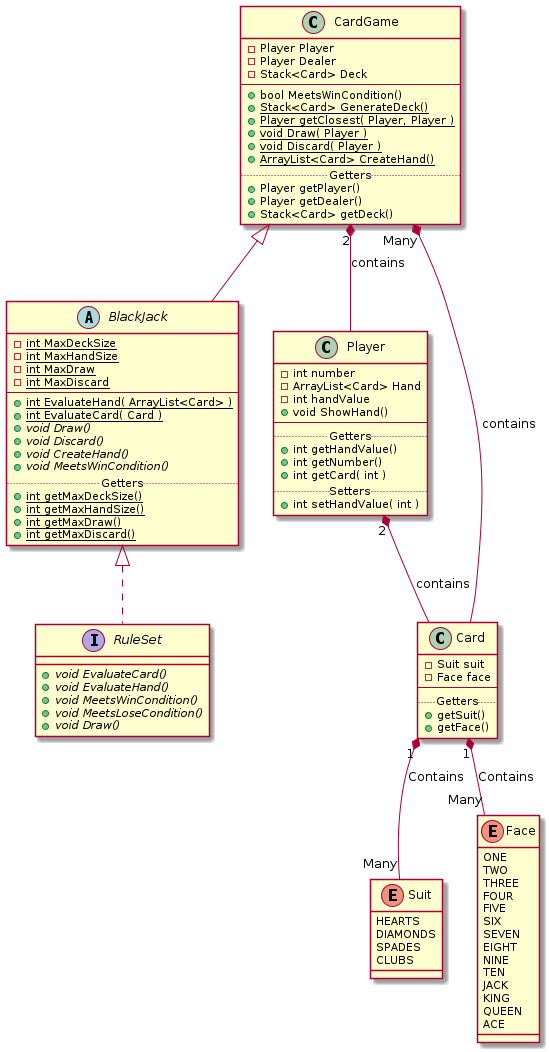

The diagram above was rendered by PlantUML. Its source (embedded in the PNG):
@startuml BlackJack

interface RuleSet {
    + {abstract} void EvaluateCard()
    + {abstract} void EvaluateHand()
    + {abstract} void MeetsWinCondition()
    + {abstract} void MeetsLoseCondition()
    + {abstract} void Draw()
}

BlackJack <|.. RuleSet
abstract BlackJack {
    - {static} int MaxDeckSize
    - {static} int MaxHandSize
    - {static} int MaxDraw
    - {static} int MaxDiscard
    --
    + {static} int EvaluateHand( ArrayList<Card> )
    + {static} int EvaluateCard( Card )
    + {abstract} void Draw()
    + {abstract} void Discard()
    + {abstract} void CreateHand()
    + {abstract} void MeetsWinCondition()
    ..Getters..
    + {static} int getMaxDeckSize()
    + {static} int getMaxHandSize()
    + {static} int getMaxDraw()
    + {static} int getMaxDiscard()
}

CardGame <|-- BlackJack

class CardGame {
    - Player Player
    - Player Dealer
    - Stack<Card> Deck
    --
    + bool MeetsWinCondition()
    + {static} Stack<Card> GenerateDeck()
    + {static} Player getClosest( Player, Player )
    + {static} void Draw( Player )
    + {static} void Discard( Player )
    + {static} ArrayList<Card> CreateHand()
    ..Getters..
    + Player getPlayer()
    + Player getDealer()
    + Stack<Card> getDeck()
}

CardGame "2" *-- Player : contains
CardGame "Many" *-- Card : contains
class Player {
    - int number
    - ArrayList<Card> Hand
    - int handValue
    + void ShowHand()
    --
    ..Getters..
    + int getHandValue()
    + int getNumber()
    + int getCard( int )
    ..Setters..
    + int setHandValue( int )
}

Player "2" *-- Card : contains
class Card {
   - Suit suit
   - Face face
   --
   ..Getters..
   + getSuit()
   + getFace()
}

Card "1" *-- "Many" Suit : Contains
Card "1" *-- "Many" Face : Contains
enum Face {
    ONE
    TWO
    THREE
    FOUR
    FIVE
    SIX
    SEVEN
    EIGHT
    NINE
    TEN
    JACK
    KING
    QUEEN
    ACE
}

enum Suit {
    HEARTS
    DIAMONDS 
    SPADES 
    CLUBS
}

@enduml